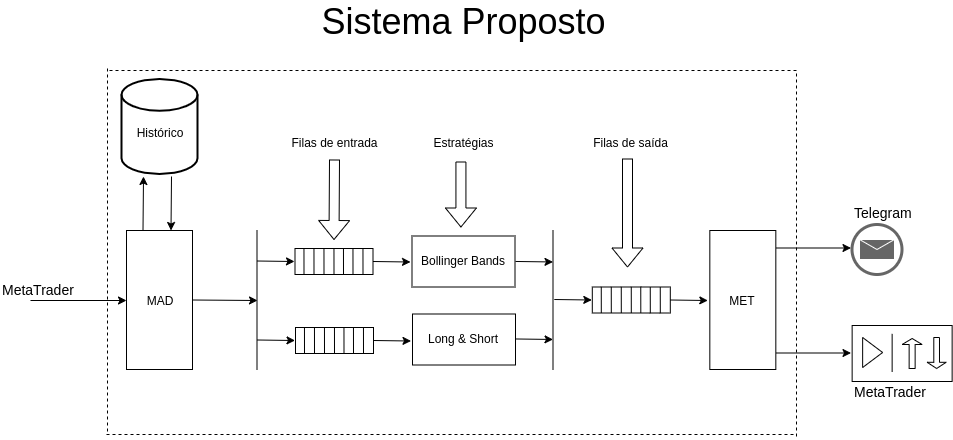

The diagram above was exported from draw.io. Its source (the exported page's mxGraphModel, read from the mxfile embedded in the PNG):
<mxGraphModel dx="3334" dy="1120" grid="0" gridSize="10" guides="1" tooltips="1" connect="1" arrows="1" fold="1" page="0" pageScale="1" pageWidth="827" pageHeight="1169" math="0" shadow="0">
  <root>
    <mxCell id="0" />
    <mxCell id="1" parent="0" />
    <mxCell id="Wp_ZzkwcAygzlpbsjOjw-6" value="" style="rounded=0;whiteSpace=wrap;html=1;" vertex="1" parent="1">
      <mxGeometry x="-153" y="-37" width="66" height="139" as="geometry" />
    </mxCell>
    <mxCell id="Wp_ZzkwcAygzlpbsjOjw-7" value="MAD" style="text;html=1;strokeColor=none;fillColor=none;align=center;verticalAlign=middle;whiteSpace=wrap;rounded=0;" vertex="1" parent="1">
      <mxGeometry x="-140" y="22.5" width="40" height="20" as="geometry" />
    </mxCell>
    <mxCell id="Wp_ZzkwcAygzlpbsjOjw-8" value="" style="endArrow=none;html=1;" edge="1" parent="1">
      <mxGeometry width="50" height="50" relative="1" as="geometry">
        <mxPoint x="-22.5" y="102" as="sourcePoint" />
        <mxPoint x="-22.5" y="-37" as="targetPoint" />
      </mxGeometry>
    </mxCell>
    <mxCell id="Wp_ZzkwcAygzlpbsjOjw-9" value="" style="endArrow=classic;html=1;" edge="1" parent="1">
      <mxGeometry width="50" height="50" relative="1" as="geometry">
        <mxPoint x="-22.5" y="-6.5" as="sourcePoint" />
        <mxPoint x="15" y="-6" as="targetPoint" />
      </mxGeometry>
    </mxCell>
    <mxCell id="Wp_ZzkwcAygzlpbsjOjw-11" value="" style="endArrow=classic;html=1;exitX=1;exitY=0.5;exitDx=0;exitDy=0;" edge="1" parent="1" source="Wp_ZzkwcAygzlpbsjOjw-6">
      <mxGeometry width="50" height="50" relative="1" as="geometry">
        <mxPoint x="-79" y="45" as="sourcePoint" />
        <mxPoint x="-22" y="33" as="targetPoint" />
      </mxGeometry>
    </mxCell>
    <mxCell id="Wp_ZzkwcAygzlpbsjOjw-22" value="" style="strokeWidth=2;html=1;shape=mxgraph.flowchart.database;whiteSpace=wrap;" vertex="1" parent="1">
      <mxGeometry x="-158" y="-188.5" width="76" height="95" as="geometry" />
    </mxCell>
    <mxCell id="Wp_ZzkwcAygzlpbsjOjw-24" value="" style="shape=mxgraph.bpmn.shape;html=1;verticalLabelPosition=bottom;labelBackgroundColor=#ffffff;verticalAlign=top;align=center;perimeter=ellipsePerimeter;outlineConnect=0;outline=end;symbol=message;strokeColor=#666666;" vertex="1" parent="1">
      <mxGeometry x="572.5" y="-43" width="50" height="50" as="geometry" />
    </mxCell>
    <mxCell id="Wp_ZzkwcAygzlpbsjOjw-25" value="" style="html=1;whiteSpace=wrap;container=1;recursiveResize=0;collapsible=0;" vertex="1" parent="1">
      <mxGeometry x="572.6428571428571" y="58" width="100" height="56" as="geometry" />
    </mxCell>
    <mxCell id="Wp_ZzkwcAygzlpbsjOjw-26" value="" style="triangle;html=1;whiteSpace=wrap;" vertex="1" parent="Wp_ZzkwcAygzlpbsjOjw-25">
      <mxGeometry x="10.5" y="12" width="20" height="30" as="geometry" />
    </mxCell>
    <mxCell id="Wp_ZzkwcAygzlpbsjOjw-27" value="" style="shape=singleArrow;direction=north;whiteSpace=wrap;html=1;" vertex="1" parent="Wp_ZzkwcAygzlpbsjOjw-25">
      <mxGeometry x="50" y="13" width="20" height="30" as="geometry" />
    </mxCell>
    <mxCell id="Wp_ZzkwcAygzlpbsjOjw-28" value="" style="shape=singleArrow;direction=south;whiteSpace=wrap;html=1;" vertex="1" parent="Wp_ZzkwcAygzlpbsjOjw-25">
      <mxGeometry x="75" y="12" width="19" height="31" as="geometry" />
    </mxCell>
    <mxCell id="Wp_ZzkwcAygzlpbsjOjw-143" value="" style="endArrow=none;html=1;" edge="1" parent="Wp_ZzkwcAygzlpbsjOjw-25">
      <mxGeometry width="50" height="50" relative="1" as="geometry">
        <mxPoint x="40" y="46.400000000000006" as="sourcePoint" />
        <mxPoint x="40" y="8.400000000000006" as="targetPoint" />
      </mxGeometry>
    </mxCell>
    <mxCell id="Wp_ZzkwcAygzlpbsjOjw-41" value="" style="endArrow=classic;html=1;exitX=0.25;exitY=0;exitDx=0;exitDy=0;" edge="1" parent="1" source="Wp_ZzkwcAygzlpbsjOjw-6">
      <mxGeometry width="50" height="50" relative="1" as="geometry">
        <mxPoint x="-150" y="-47" as="sourcePoint" />
        <mxPoint x="-136" y="-91" as="targetPoint" />
      </mxGeometry>
    </mxCell>
    <mxCell id="Wp_ZzkwcAygzlpbsjOjw-42" value="" style="endArrow=classic;html=1;" edge="1" parent="1">
      <mxGeometry width="50" height="50" relative="1" as="geometry">
        <mxPoint x="-108" y="-91" as="sourcePoint" />
        <mxPoint x="-108.5" y="-37" as="targetPoint" />
      </mxGeometry>
    </mxCell>
    <mxCell id="Wp_ZzkwcAygzlpbsjOjw-43" value="Histórico" style="text;html=1;strokeColor=none;fillColor=none;align=center;verticalAlign=middle;whiteSpace=wrap;rounded=0;" vertex="1" parent="1">
      <mxGeometry x="-140" y="-145" width="40" height="20" as="geometry" />
    </mxCell>
    <mxCell id="Wp_ZzkwcAygzlpbsjOjw-44" value="" style="rounded=0;whiteSpace=wrap;html=1;" vertex="1" parent="1">
      <mxGeometry x="15.5" y="-19" width="78" height="26" as="geometry" />
    </mxCell>
    <mxCell id="Wp_ZzkwcAygzlpbsjOjw-48" value="" style="endArrow=none;html=1;entryX=0.108;entryY=-0.005;entryDx=0;entryDy=0;entryPerimeter=0;" edge="1" parent="1">
      <mxGeometry width="50" height="50" relative="1" as="geometry">
        <mxPoint x="34.500000000000114" y="7" as="sourcePoint" />
        <mxPoint x="34.464000000000055" y="-19.129999999999995" as="targetPoint" />
      </mxGeometry>
    </mxCell>
    <mxCell id="Wp_ZzkwcAygzlpbsjOjw-50" value="" style="endArrow=none;html=1;entryX=0.108;entryY=-0.005;entryDx=0;entryDy=0;entryPerimeter=0;" edge="1" parent="1">
      <mxGeometry width="50" height="50" relative="1" as="geometry">
        <mxPoint x="44.500000000000114" y="7" as="sourcePoint" />
        <mxPoint x="44.464000000000055" y="-19.129999999999995" as="targetPoint" />
      </mxGeometry>
    </mxCell>
    <mxCell id="Wp_ZzkwcAygzlpbsjOjw-51" value="" style="endArrow=none;html=1;entryX=0.108;entryY=-0.005;entryDx=0;entryDy=0;entryPerimeter=0;" edge="1" parent="1">
      <mxGeometry width="50" height="50" relative="1" as="geometry">
        <mxPoint x="54.500000000000114" y="7" as="sourcePoint" />
        <mxPoint x="54.464000000000055" y="-19.129999999999995" as="targetPoint" />
      </mxGeometry>
    </mxCell>
    <mxCell id="Wp_ZzkwcAygzlpbsjOjw-52" value="" style="endArrow=none;html=1;entryX=0.108;entryY=-0.005;entryDx=0;entryDy=0;entryPerimeter=0;" edge="1" parent="1">
      <mxGeometry width="50" height="50" relative="1" as="geometry">
        <mxPoint x="64.00000000000011" y="6.865771812080538" as="sourcePoint" />
        <mxPoint x="63.964000000000055" y="-19.264228187919457" as="targetPoint" />
      </mxGeometry>
    </mxCell>
    <mxCell id="Wp_ZzkwcAygzlpbsjOjw-53" value="" style="endArrow=none;html=1;entryX=0.108;entryY=-0.005;entryDx=0;entryDy=0;entryPerimeter=0;" edge="1" parent="1">
      <mxGeometry width="50" height="50" relative="1" as="geometry">
        <mxPoint x="73.50000000000011" y="7.177419354838712" as="sourcePoint" />
        <mxPoint x="73.46400000000006" y="-18.952580645161284" as="targetPoint" />
      </mxGeometry>
    </mxCell>
    <mxCell id="Wp_ZzkwcAygzlpbsjOjw-54" value="" style="endArrow=none;html=1;entryX=0.108;entryY=-0.005;entryDx=0;entryDy=0;entryPerimeter=0;" edge="1" parent="1">
      <mxGeometry width="50" height="50" relative="1" as="geometry">
        <mxPoint x="83.50000000000011" y="7.177419354838705" as="sourcePoint" />
        <mxPoint x="83.46400000000006" y="-18.95258064516129" as="targetPoint" />
      </mxGeometry>
    </mxCell>
    <mxCell id="Wp_ZzkwcAygzlpbsjOjw-57" value="" style="endArrow=none;html=1;entryX=0.108;entryY=-0.005;entryDx=0;entryDy=0;entryPerimeter=0;" edge="1" parent="1">
      <mxGeometry width="50" height="50" relative="1" as="geometry">
        <mxPoint x="24.500000000000114" y="7.000000000000057" as="sourcePoint" />
        <mxPoint x="24.464000000000055" y="-19.129999999999995" as="targetPoint" />
      </mxGeometry>
    </mxCell>
    <mxCell id="Wp_ZzkwcAygzlpbsjOjw-85" value="Bollinger Bands" style="rounded=0;whiteSpace=wrap;html=1;" vertex="1" parent="1">
      <mxGeometry x="132.5" y="-31.5" width="103" height="51" as="geometry" />
    </mxCell>
    <mxCell id="Wp_ZzkwcAygzlpbsjOjw-88" value="Long &amp;amp; Short" style="rounded=0;whiteSpace=wrap;html=1;" vertex="1" parent="1">
      <mxGeometry x="133" y="46.5" width="103" height="51" as="geometry" />
    </mxCell>
    <mxCell id="Wp_ZzkwcAygzlpbsjOjw-90" value="" style="endArrow=classic;html=1;" edge="1" parent="1">
      <mxGeometry width="50" height="50" relative="1" as="geometry">
        <mxPoint x="93.5" y="-6" as="sourcePoint" />
        <mxPoint x="131" y="-5.5" as="targetPoint" />
      </mxGeometry>
    </mxCell>
    <mxCell id="Wp_ZzkwcAygzlpbsjOjw-91" value="" style="endArrow=classic;html=1;" edge="1" parent="1">
      <mxGeometry width="50" height="50" relative="1" as="geometry">
        <mxPoint x="-22" y="72.5" as="sourcePoint" />
        <mxPoint x="15.5" y="73" as="targetPoint" />
      </mxGeometry>
    </mxCell>
    <mxCell id="Wp_ZzkwcAygzlpbsjOjw-92" value="" style="rounded=0;whiteSpace=wrap;html=1;" vertex="1" parent="1">
      <mxGeometry x="16" y="60" width="78" height="26" as="geometry" />
    </mxCell>
    <mxCell id="Wp_ZzkwcAygzlpbsjOjw-93" value="" style="endArrow=none;html=1;entryX=0.108;entryY=-0.005;entryDx=0;entryDy=0;entryPerimeter=0;" edge="1" parent="1">
      <mxGeometry width="50" height="50" relative="1" as="geometry">
        <mxPoint x="35.000000000000114" y="86" as="sourcePoint" />
        <mxPoint x="34.964000000000055" y="59.87000000000006" as="targetPoint" />
      </mxGeometry>
    </mxCell>
    <mxCell id="Wp_ZzkwcAygzlpbsjOjw-94" value="" style="endArrow=none;html=1;entryX=0.108;entryY=-0.005;entryDx=0;entryDy=0;entryPerimeter=0;" edge="1" parent="1">
      <mxGeometry width="50" height="50" relative="1" as="geometry">
        <mxPoint x="45.000000000000114" y="86" as="sourcePoint" />
        <mxPoint x="44.964000000000055" y="59.87000000000006" as="targetPoint" />
      </mxGeometry>
    </mxCell>
    <mxCell id="Wp_ZzkwcAygzlpbsjOjw-95" value="" style="endArrow=none;html=1;entryX=0.108;entryY=-0.005;entryDx=0;entryDy=0;entryPerimeter=0;" edge="1" parent="1">
      <mxGeometry width="50" height="50" relative="1" as="geometry">
        <mxPoint x="55.000000000000114" y="86" as="sourcePoint" />
        <mxPoint x="54.964000000000055" y="59.87000000000006" as="targetPoint" />
      </mxGeometry>
    </mxCell>
    <mxCell id="Wp_ZzkwcAygzlpbsjOjw-96" value="" style="endArrow=none;html=1;entryX=0.108;entryY=-0.005;entryDx=0;entryDy=0;entryPerimeter=0;" edge="1" parent="1">
      <mxGeometry width="50" height="50" relative="1" as="geometry">
        <mxPoint x="64.50000000000011" y="85.86577181208054" as="sourcePoint" />
        <mxPoint x="64.46400000000006" y="59.735771812080486" as="targetPoint" />
      </mxGeometry>
    </mxCell>
    <mxCell id="Wp_ZzkwcAygzlpbsjOjw-97" value="" style="endArrow=none;html=1;entryX=0.108;entryY=-0.005;entryDx=0;entryDy=0;entryPerimeter=0;" edge="1" parent="1">
      <mxGeometry width="50" height="50" relative="1" as="geometry">
        <mxPoint x="74.00000000000011" y="86.17741935483872" as="sourcePoint" />
        <mxPoint x="73.96400000000006" y="60.04741935483872" as="targetPoint" />
      </mxGeometry>
    </mxCell>
    <mxCell id="Wp_ZzkwcAygzlpbsjOjw-98" value="" style="endArrow=none;html=1;entryX=0.108;entryY=-0.005;entryDx=0;entryDy=0;entryPerimeter=0;" edge="1" parent="1">
      <mxGeometry width="50" height="50" relative="1" as="geometry">
        <mxPoint x="84.00000000000011" y="86.17741935483872" as="sourcePoint" />
        <mxPoint x="83.96400000000006" y="60.04741935483872" as="targetPoint" />
      </mxGeometry>
    </mxCell>
    <mxCell id="Wp_ZzkwcAygzlpbsjOjw-99" value="" style="endArrow=none;html=1;entryX=0.108;entryY=-0.005;entryDx=0;entryDy=0;entryPerimeter=0;" edge="1" parent="1">
      <mxGeometry width="50" height="50" relative="1" as="geometry">
        <mxPoint x="25.000000000000114" y="86.00000000000006" as="sourcePoint" />
        <mxPoint x="24.964000000000055" y="59.87000000000006" as="targetPoint" />
      </mxGeometry>
    </mxCell>
    <mxCell id="Wp_ZzkwcAygzlpbsjOjw-100" value="" style="endArrow=classic;html=1;" edge="1" parent="1">
      <mxGeometry width="50" height="50" relative="1" as="geometry">
        <mxPoint x="94" y="73" as="sourcePoint" />
        <mxPoint x="131.5" y="73.5" as="targetPoint" />
      </mxGeometry>
    </mxCell>
    <mxCell id="Wp_ZzkwcAygzlpbsjOjw-101" value="" style="endArrow=classic;html=1;" edge="1" parent="1">
      <mxGeometry width="50" height="50" relative="1" as="geometry">
        <mxPoint x="236" y="-6.034883720930232" as="sourcePoint" />
        <mxPoint x="273.5" y="-5.534883720930232" as="targetPoint" />
      </mxGeometry>
    </mxCell>
    <mxCell id="Wp_ZzkwcAygzlpbsjOjw-121" value="" style="endArrow=classic;html=1;" edge="1" parent="1">
      <mxGeometry width="50" height="50" relative="1" as="geometry">
        <mxPoint x="236" y="71.46511627906978" as="sourcePoint" />
        <mxPoint x="273.5" y="71.96511627906978" as="targetPoint" />
      </mxGeometry>
    </mxCell>
    <mxCell id="Wp_ZzkwcAygzlpbsjOjw-131" value="" style="endArrow=none;html=1;strokeColor=#000000;" edge="1" parent="1">
      <mxGeometry width="50" height="50" relative="1" as="geometry">
        <mxPoint x="273.5" y="102" as="sourcePoint" />
        <mxPoint x="273.5" y="-37.000000000000114" as="targetPoint" />
      </mxGeometry>
    </mxCell>
    <mxCell id="Wp_ZzkwcAygzlpbsjOjw-145" value="" style="endArrow=classic;html=1;" edge="1" parent="1">
      <mxGeometry width="50" height="50" relative="1" as="geometry">
        <mxPoint x="274.8" y="32" as="sourcePoint" />
        <mxPoint x="312.3" y="32.5" as="targetPoint" />
      </mxGeometry>
    </mxCell>
    <mxCell id="Wp_ZzkwcAygzlpbsjOjw-146" value="" style="rounded=0;whiteSpace=wrap;html=1;" vertex="1" parent="1">
      <mxGeometry x="312.8" y="19.5" width="78" height="26" as="geometry" />
    </mxCell>
    <mxCell id="Wp_ZzkwcAygzlpbsjOjw-147" value="" style="endArrow=none;html=1;entryX=0.108;entryY=-0.005;entryDx=0;entryDy=0;entryPerimeter=0;" edge="1" parent="1">
      <mxGeometry width="50" height="50" relative="1" as="geometry">
        <mxPoint x="331.8000000000001" y="45.5" as="sourcePoint" />
        <mxPoint x="331.76400000000007" y="19.370000000000005" as="targetPoint" />
      </mxGeometry>
    </mxCell>
    <mxCell id="Wp_ZzkwcAygzlpbsjOjw-148" value="" style="endArrow=none;html=1;entryX=0.108;entryY=-0.005;entryDx=0;entryDy=0;entryPerimeter=0;" edge="1" parent="1">
      <mxGeometry width="50" height="50" relative="1" as="geometry">
        <mxPoint x="341.8000000000001" y="45.5" as="sourcePoint" />
        <mxPoint x="341.76400000000007" y="19.370000000000005" as="targetPoint" />
      </mxGeometry>
    </mxCell>
    <mxCell id="Wp_ZzkwcAygzlpbsjOjw-149" value="" style="endArrow=none;html=1;entryX=0.108;entryY=-0.005;entryDx=0;entryDy=0;entryPerimeter=0;" edge="1" parent="1">
      <mxGeometry width="50" height="50" relative="1" as="geometry">
        <mxPoint x="351.8000000000001" y="45.5" as="sourcePoint" />
        <mxPoint x="351.76400000000007" y="19.370000000000005" as="targetPoint" />
      </mxGeometry>
    </mxCell>
    <mxCell id="Wp_ZzkwcAygzlpbsjOjw-150" value="" style="endArrow=none;html=1;entryX=0.108;entryY=-0.005;entryDx=0;entryDy=0;entryPerimeter=0;" edge="1" parent="1">
      <mxGeometry width="50" height="50" relative="1" as="geometry">
        <mxPoint x="361.3000000000001" y="45.36577181208054" as="sourcePoint" />
        <mxPoint x="361.26400000000007" y="19.235771812080543" as="targetPoint" />
      </mxGeometry>
    </mxCell>
    <mxCell id="Wp_ZzkwcAygzlpbsjOjw-151" value="" style="endArrow=none;html=1;entryX=0.108;entryY=-0.005;entryDx=0;entryDy=0;entryPerimeter=0;" edge="1" parent="1">
      <mxGeometry width="50" height="50" relative="1" as="geometry">
        <mxPoint x="370.8000000000001" y="45.67741935483866" as="sourcePoint" />
        <mxPoint x="370.76400000000007" y="19.547419354838667" as="targetPoint" />
      </mxGeometry>
    </mxCell>
    <mxCell id="Wp_ZzkwcAygzlpbsjOjw-152" value="" style="endArrow=none;html=1;entryX=0.108;entryY=-0.005;entryDx=0;entryDy=0;entryPerimeter=0;" edge="1" parent="1">
      <mxGeometry width="50" height="50" relative="1" as="geometry">
        <mxPoint x="380.8000000000001" y="45.67741935483866" as="sourcePoint" />
        <mxPoint x="380.76400000000007" y="19.547419354838667" as="targetPoint" />
      </mxGeometry>
    </mxCell>
    <mxCell id="Wp_ZzkwcAygzlpbsjOjw-153" value="" style="endArrow=none;html=1;entryX=0.108;entryY=-0.005;entryDx=0;entryDy=0;entryPerimeter=0;" edge="1" parent="1">
      <mxGeometry width="50" height="50" relative="1" as="geometry">
        <mxPoint x="321.8000000000001" y="45.5" as="sourcePoint" />
        <mxPoint x="321.76400000000007" y="19.370000000000005" as="targetPoint" />
      </mxGeometry>
    </mxCell>
    <mxCell id="Wp_ZzkwcAygzlpbsjOjw-154" value="" style="endArrow=classic;html=1;" edge="1" parent="1">
      <mxGeometry width="50" height="50" relative="1" as="geometry">
        <mxPoint x="390.8" y="32.5" as="sourcePoint" />
        <mxPoint x="428.3" y="33" as="targetPoint" />
      </mxGeometry>
    </mxCell>
    <mxCell id="Wp_ZzkwcAygzlpbsjOjw-155" value="" style="rounded=0;whiteSpace=wrap;html=1;" vertex="1" parent="1">
      <mxGeometry x="430.33333333333337" y="-37" width="66" height="139" as="geometry" />
    </mxCell>
    <mxCell id="Wp_ZzkwcAygzlpbsjOjw-156" value="MET" style="text;html=1;strokeColor=none;fillColor=none;align=center;verticalAlign=middle;whiteSpace=wrap;rounded=0;" vertex="1" parent="1">
      <mxGeometry x="443.33333333333337" y="22.5" width="40" height="20" as="geometry" />
    </mxCell>
    <mxCell id="Wp_ZzkwcAygzlpbsjOjw-157" value="" style="endArrow=classic;html=1;" edge="1" parent="1">
      <mxGeometry width="50" height="50" relative="1" as="geometry">
        <mxPoint x="496.5" y="-19.5" as="sourcePoint" />
        <mxPoint x="571.5" y="-19.5" as="targetPoint" />
      </mxGeometry>
    </mxCell>
    <mxCell id="Wp_ZzkwcAygzlpbsjOjw-158" value="" style="endArrow=classic;html=1;" edge="1" parent="1">
      <mxGeometry width="50" height="50" relative="1" as="geometry">
        <mxPoint x="496.5" y="85.5" as="sourcePoint" />
        <mxPoint x="571.5" y="85.5" as="targetPoint" />
      </mxGeometry>
    </mxCell>
    <mxCell id="Wp_ZzkwcAygzlpbsjOjw-163" value="Filas de entrada" style="text;html=1;strokeColor=none;fillColor=none;align=center;verticalAlign=middle;whiteSpace=wrap;rounded=0;" vertex="1" parent="1">
      <mxGeometry x="6.5" y="-135" width="97" height="20" as="geometry" />
    </mxCell>
    <mxCell id="Wp_ZzkwcAygzlpbsjOjw-165" value="Estratégias" style="text;html=1;strokeColor=none;fillColor=none;align=center;verticalAlign=middle;whiteSpace=wrap;rounded=0;" vertex="1" parent="1">
      <mxGeometry x="136" y="-135" width="97" height="20" as="geometry" />
    </mxCell>
    <mxCell id="Wp_ZzkwcAygzlpbsjOjw-167" value="Filas de saída" style="text;html=1;strokeColor=none;fillColor=none;align=center;verticalAlign=middle;whiteSpace=wrap;rounded=0;" vertex="1" parent="1">
      <mxGeometry x="303.2857142857143" y="-135" width="97" height="20" as="geometry" />
    </mxCell>
    <mxCell id="Wp_ZzkwcAygzlpbsjOjw-169" value="" style="shape=flexArrow;endArrow=classic;html=1;strokeColor=#000000;" edge="1" parent="1">
      <mxGeometry width="50" height="50" relative="1" as="geometry">
        <mxPoint x="181.42857142857144" y="-106" as="sourcePoint" />
        <mxPoint x="181.42857142857144" y="-40" as="targetPoint" />
      </mxGeometry>
    </mxCell>
    <mxCell id="Wp_ZzkwcAygzlpbsjOjw-170" value="" style="shape=flexArrow;endArrow=classic;html=1;strokeColor=#000000;" edge="1" parent="1">
      <mxGeometry width="50" height="50" relative="1" as="geometry">
        <mxPoint x="55" y="-108" as="sourcePoint" />
        <mxPoint x="54.5" y="-27.5" as="targetPoint" />
      </mxGeometry>
    </mxCell>
    <mxCell id="Wp_ZzkwcAygzlpbsjOjw-173" value="" style="shape=flexArrow;endArrow=classic;html=1;strokeColor=#000000;" edge="1" parent="1">
      <mxGeometry width="50" height="50" relative="1" as="geometry">
        <mxPoint x="348" y="-109" as="sourcePoint" />
        <mxPoint x="348" as="targetPoint" />
      </mxGeometry>
    </mxCell>
    <mxCell id="Wp_ZzkwcAygzlpbsjOjw-179" value="&lt;font style=&quot;font-size: 14px&quot;&gt;Telegram&lt;/font&gt;" style="text;html=1;resizable=0;points=[];autosize=1;align=left;verticalAlign=top;spacingTop=-4;" vertex="1" parent="1">
      <mxGeometry x="572.5" y="-65" width="68" height="15" as="geometry" />
    </mxCell>
    <mxCell id="Wp_ZzkwcAygzlpbsjOjw-181" value="&lt;font style=&quot;font-size: 14px&quot;&gt;MetaTrader&lt;/font&gt;" style="text;html=1;resizable=0;points=[];autosize=1;align=left;verticalAlign=top;spacingTop=-4;" vertex="1" parent="1">
      <mxGeometry x="572.5" y="114" width="82" height="15" as="geometry" />
    </mxCell>
    <mxCell id="Wp_ZzkwcAygzlpbsjOjw-182" value="" style="endArrow=none;dashed=1;html=1;strokeColor=#000000;" edge="1" parent="1">
      <mxGeometry width="50" height="50" relative="1" as="geometry">
        <mxPoint x="-172" y="164" as="sourcePoint" />
        <mxPoint x="-172" y="-200" as="targetPoint" />
      </mxGeometry>
    </mxCell>
    <mxCell id="Wp_ZzkwcAygzlpbsjOjw-185" value="" style="endArrow=none;dashed=1;html=1;strokeColor=#000000;" edge="1" parent="1">
      <mxGeometry width="50" height="50" relative="1" as="geometry">
        <mxPoint x="-170" y="-197" as="sourcePoint" />
        <mxPoint x="519" y="-197" as="targetPoint" />
      </mxGeometry>
    </mxCell>
    <mxCell id="Wp_ZzkwcAygzlpbsjOjw-186" value="" style="endArrow=none;dashed=1;html=1;strokeColor=#000000;" edge="1" parent="1">
      <mxGeometry width="50" height="50" relative="1" as="geometry">
        <mxPoint x="517" y="169" as="sourcePoint" />
        <mxPoint x="517" y="-196" as="targetPoint" />
      </mxGeometry>
    </mxCell>
    <mxCell id="Wp_ZzkwcAygzlpbsjOjw-187" value="" style="endArrow=none;dashed=1;html=1;strokeColor=#000000;" edge="1" parent="1">
      <mxGeometry width="50" height="50" relative="1" as="geometry">
        <mxPoint x="-173" y="167" as="sourcePoint" />
        <mxPoint x="515" y="167" as="targetPoint" />
      </mxGeometry>
    </mxCell>
    <mxCell id="Wp_ZzkwcAygzlpbsjOjw-188" value="" style="endArrow=classic;html=1;" edge="1" parent="1">
      <mxGeometry width="50" height="50" relative="1" as="geometry">
        <mxPoint x="-249" y="33" as="sourcePoint" />
        <mxPoint x="-153" y="33" as="targetPoint" />
      </mxGeometry>
    </mxCell>
    <mxCell id="Wp_ZzkwcAygzlpbsjOjw-189" value="&lt;font style=&quot;font-size: 14px&quot;&gt;MetaTrader&lt;/font&gt;" style="text;html=1;resizable=0;points=[];autosize=1;align=left;verticalAlign=top;spacingTop=-4;" vertex="1" parent="1">
      <mxGeometry x="-279" y="12" width="82" height="15" as="geometry" />
    </mxCell>
    <mxCell id="Wp_ZzkwcAygzlpbsjOjw-190" value="&lt;font style=&quot;font-size: 36px&quot;&gt;Sistema Proposto&lt;/font&gt;" style="text;html=1;strokeColor=none;fillColor=none;align=center;verticalAlign=middle;whiteSpace=wrap;rounded=0;" vertex="1" parent="1">
      <mxGeometry x="9" y="-256.5" width="351" height="20" as="geometry" />
    </mxCell>
  </root>
</mxGraphModel>